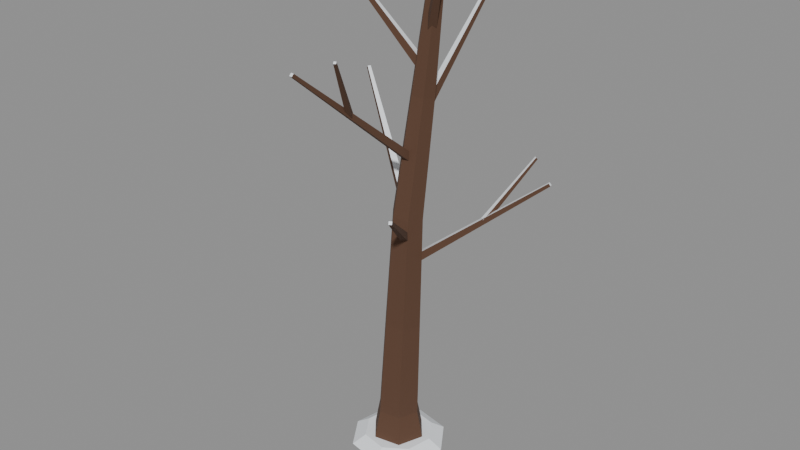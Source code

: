 # Source: dead_tree.blend  (saved by Blender 5.0.119; exported with 4.5.12 LTS)
import bpy
from mathutils import Matrix  # noqa: F401  (used for matrix-valued properties, if any)

bpy.ops.wm.read_factory_settings(use_empty=True)
scene = bpy.context.scene
scene.name = 'Scene'

# ---- materials (node trees are filled in below, after node groups)
mat_bark = bpy.data.materials.new('bark')
mat_bark.diffuse_color = (0.1046, 0.04971, 0.02732, 1.0)
mat_bark.roughness = 0.9
mat_snow = bpy.data.materials.new('snow')
mat_snow.diffuse_color = (0.8796, 0.9131, 0.956, 1.0)
mat_snow.roughness = 0.9

# ---- material node trees
mat_bark.use_nodes = True; mat_bark.node_tree.nodes.clear()
_N = mat_bark.node_tree.nodes; _L = mat_bark.node_tree.links
n0 = _N.new('ShaderNodeBsdfPrincipled'); n0.name = 'Principled BSDF'; n0.location = (-200, 100)
n0.inputs[0].default_value = (0.1046, 0.04971, 0.02732, 1.0)
n0.inputs[2].default_value = 0.9
n0.inputs[27].default_value = (0.0, 0.0, 0.0, 1.0)
n1 = _N.new('ShaderNodeOutputMaterial'); n1.name = 'Material Output'; n1.location = (200, 100)
_L.new(n0.outputs[0], n1.inputs[0])
n1.is_active_output = True
mat_snow.use_nodes = True; mat_snow.node_tree.nodes.clear()
_N = mat_snow.node_tree.nodes; _L = mat_snow.node_tree.links
n0 = _N.new('ShaderNodeBsdfPrincipled'); n0.name = 'Principled BSDF'; n0.location = (-200, 100)
n0.inputs[0].default_value = (0.8796, 0.9131, 0.956, 1.0)
n0.inputs[2].default_value = 0.9
n0.inputs[27].default_value = (0.0, 0.0, 0.0, 1.0)
n1 = _N.new('ShaderNodeOutputMaterial'); n1.name = 'Material Output'; n1.location = (200, 100)
_L.new(n0.outputs[0], n1.inputs[0])
n1.is_active_output = True

# ---- meshes
me_tree = bpy.data.meshes.new('Tree')
me_tree.from_pydata([(0.2659, 0.04689, 0.0), (0.09235, 0.2537, 0.0), (-0.1736, 0.2068, 0.0), (-0.2659, -0.04689, 0.0), (-0.09235, -0.2537, 0.0), (0.1736, -0.2068, 0.0), (0.1969, 0.03468, 0.3437), (0.06837, 0.1879, 0.3465), (-0.1285, 0.1532, 0.3528), (-0.1969, -0.03468, 0.3563), (-0.06837, -0.1879, 0.3535), (0.1285, -0.1532, 0.3472), (0.212, 0.04049, 1.29), (0.09975, 0.1745, 1.298), (-0.0723, 0.144, 1.308), (-0.132, -0.02049, 1.31), (-0.01975, -0.1545, 1.302), (0.1523, -0.124, 1.292), (0.2622, 0.00512, 2.387), (0.1694, 0.1162, 2.395), (0.02718, 0.09111, 2.408), (-0.02221, -0.04512, 2.413), (0.07061, -0.1562, 2.405), (0.2128, -0.1311, 2.392), (0.3475, 0.03897, 3.487), (0.2773, 0.1233, 3.494), (0.1698, 0.1043, 3.508), (0.1325, 0.001026, 3.513), (0.2027, -0.08332, 3.506), (0.3102, -0.06434, 3.492), (0.4483, 0.01234, 4.491), (0.4037, 0.06583, 4.498), (0.3354, 0.05349, 4.507), (0.3117, -0.01234, 4.509), (0.3563, -0.06583, 4.502), (0.4246, -0.05349, 4.493), (0.42, 0.0, 4.75), (0.1123, -0.03356, 1.959), (0.1532, -0.01867, 1.903), (0.129, 0.04778, 1.903), (0.08811, 0.03289, 1.959), (1.228, 0.3951, 2.865), (1.244, 0.4011, 2.843), (1.235, 0.4277, 2.843), (1.218, 0.4217, 2.865), (0.7402, 0.2023, 2.453), (0.76, 0.2307, 2.424), (0.723, 0.2566, 2.424), (0.7031, 0.2282, 2.453), (0.9845, 0.5721, 2.963), (0.9938, 0.5854, 2.949), (0.9764, 0.5976, 2.949), (0.9671, 0.5843, 2.963), (0.1287, 0.0158, 2.46), (0.08541, 0.0408, 2.41), (0.05005, -0.02044, 2.41), (0.09335, -0.04544, 2.46), (-0.7216, 0.4822, 3.4), (-0.7389, 0.4922, 3.38), (-0.7531, 0.4677, 3.38), (-0.7357, 0.4577, 3.4), (0.138, -0.01425, 2.959), (0.134, -0.05953, 2.905), (0.2044, -0.0657, 2.905), (0.2084, -0.02042, 2.959), (0.05109, -1.251, 3.971), (0.0495, -1.269, 3.95), (0.07768, -1.271, 3.95), (0.07926, -1.253, 3.971), (0.08394, -0.7074, 3.512), (0.1018, -0.7383, 3.484), (0.141, -0.7157, 3.484), (0.1231, -0.6848, 3.512), (0.3207, -1.093, 4.072), (0.3291, -1.108, 4.059), (0.3475, -1.097, 4.059), (0.3391, -1.083, 4.072), (0.2523, 0.003304, 3.361), (0.2673, 0.05925, 3.321), (0.1989, 0.07755, 3.321), (0.184, 0.0216, 3.361), (0.4144, 0.6904, 4.332), (0.4204, 0.7128, 4.316), (0.3931, 0.7201, 4.316), (0.3871, 0.6977, 4.332), (0.2512, 0.04749, 3.761), (0.2003, 0.02897, 3.716), (0.2244, -0.03748, 3.716), (0.2753, -0.01895, 3.761), (-0.3911, -0.2088, 4.552), (-0.4114, -0.2162, 4.534), (-0.4018, -0.2428, 4.534), (-0.3814, -0.2354, 4.552), (0.283, -0.01347, 4.061), (0.3299, -0.05283, 4.026), (0.3753, 0.001333, 4.026), (0.3284, 0.0407, 4.061), (0.6745, -0.3144, 4.873), (0.6933, -0.3301, 4.859), (0.7115, -0.3084, 4.859), (0.6927, -0.2927, 4.873), (0.08154, -0.04877, 2.208), (0.1018, -0.08389, 2.15), (0.1631, -0.04854, 2.15), (0.1428, -0.01341, 2.208), (0.4746, -0.6872, 2.706), (0.4827, -0.7012, 2.683), (0.5072, -0.6871, 2.683), (0.4991, -0.673, 2.706), (0.4414, 0.08779, 0.0), (0.25, 0.3742, 0.0), (-0.08779, 0.4414, 0.0), (-0.3742, 0.25, 0.0), (-0.4414, -0.08779, 0.0), (-0.25, -0.3742, 0.0), (0.08779, -0.4414, 0.0), (0.3742, -0.25, 0.0), (0.3178, 0.06321, 0.08), (0.18, 0.2694, 0.08), (-0.06321, 0.3178, 0.08), (-0.2694, 0.18, 0.08), (-0.3178, -0.06321, 0.08), (-0.18, -0.2694, 0.08), (0.06321, -0.3178, 0.08), (0.2694, -0.18, 0.08)], [], [(0, 1, 6), (1, 7, 6), (1, 2, 7), (2, 8, 7), (2, 3, 8), (3, 9, 8), (3, 4, 10), (3, 10, 9), (4, 5, 11), (4, 11, 10), (5, 0, 6), (5, 6, 11), (6, 7, 12), (7, 13, 12), (7, 8, 14), (7, 14, 13), (8, 9, 15), (8, 15, 14), (9, 10, 16), (9, 16, 15), (10, 11, 16), (11, 17, 16), (11, 6, 17), (6, 12, 17), (12, 13, 19), (12, 19, 18), (13, 14, 19), (14, 20, 19), (14, 15, 20), (15, 21, 20), (15, 16, 21), (16, 22, 21), (16, 17, 23), (16, 23, 22), (17, 12, 18), (17, 18, 23), (18, 19, 24), (19, 25, 24), (19, 20, 26), (19, 26, 25), (20, 21, 27), (20, 27, 26), (21, 22, 28, 27), (22, 23, 28), (23, 29, 28), (23, 18, 24, 29), (24, 25, 31), (24, 31, 30), (25, 26, 32), (25, 32, 31), (26, 27, 32), (27, 33, 32), (27, 28, 33), (28, 34, 33), (28, 29, 34), (29, 35, 34), (29, 24, 30), (29, 30, 35), (30, 31, 36), (31, 32, 36), (32, 33, 36), (33, 34, 36), (34, 35, 36), (35, 30, 36), (37, 38, 42, 41), (38, 39, 43, 42), (39, 40, 44, 43), (40, 37, 41, 44), (41, 42, 43, 44), (45, 46, 50, 49), (46, 47, 51, 50), (47, 48, 52, 51), (48, 45, 49, 52), (49, 50, 51, 52), (53, 54, 58, 57), (54, 55, 59, 58), (55, 56, 60, 59), (56, 53, 57, 60), (57, 58, 59, 60), (61, 62, 66, 65), (62, 63, 67, 66), (63, 64, 68, 67), (64, 61, 65, 68), (65, 66, 67, 68), (69, 70, 74, 73), (70, 71, 75, 74), (71, 72, 76, 75), (72, 69, 73, 76), (73, 74, 75, 76), (77, 78, 82, 81), (78, 79, 83, 82), (79, 80, 84, 83), (80, 77, 81, 84), (81, 82, 83, 84), (85, 86, 90, 89), (86, 87, 91, 90), (87, 88, 92, 91), (88, 85, 89, 92), (89, 90, 91, 92), (93, 94, 98, 97), (94, 95, 99, 98), (95, 96, 100, 99), (96, 93, 97, 100), (97, 98, 99, 100), (101, 102, 106, 105), (102, 103, 107, 106), (103, 104, 108, 107), (104, 101, 105, 108), (105, 106, 107, 108), (109, 110, 118, 117), (110, 111, 119, 118), (111, 112, 120, 119), (112, 113, 121, 120), (113, 114, 122, 121), (114, 115, 123, 122), (115, 116, 124, 123), (116, 109, 117, 124), (117, 118, 119, 120, 121, 122, 123, 124)])
me_tree.polygons.foreach_set('material_index', [0, 0, 0, 0, 0, 0, 0, 0, 0, 0, 0, 0, 0, 0, 0, 0, 0, 0, 0, 0, 0, 0, 0, 0, 0, 0, 0, 0, 0, 0, 0, 0, 0, 0, 0, 0, 0, 0, 0, 0, 0, 0, 0, 0, 0, 0, 0, 0, 0, 0, 0, 0, 0, 0, 0, 0, 0, 0, 0, 0, 0, 0, 0, 0, 0, 0, 0, 1, 1, 0, 0, 0, 1, 1, 0, 0, 0, 1, 1, 0, 0, 0, 1, 1, 0, 0, 0, 1, 1, 0, 0, 0, 1, 1, 0, 0, 0, 1, 1, 0, 0, 0, 0, 1, 0, 0, 0, 1, 1, 1, 1, 1, 1, 1, 1, 1, 1, 1])
me_tree.materials.append(mat_bark)
me_tree.materials.append(mat_snow)
me_tree.update()

# ---- objects
ob_tree = bpy.data.objects.new('Tree', me_tree)

# ---- transforms, parenting, visibility, modifiers, constraints
ob_tree.location = (0.0, 0.0, 0.0)

# ---- collection membership
scene.collection.objects.link(ob_tree)

# ---- scene / render settings (as saved in the file)
scene.frame_start = 1; scene.frame_end = 250; scene.frame_set(1)
scene.render.engine = 'BLENDER_EEVEE_NEXT'
scene.render.bake_bias = 0.0
scene.render.bake_samples = 0
scene.cycles.sampling_pattern = 'TABULATED_SOBOL'
scene.eevee.use_volume_custom_range = False
bpy.context.view_layer.update()

# ---- added for rendering (the .blend has no active camera and no usable light): camera, sun + grey world if the file has none
cam_auto = bpy.data.cameras.new('AutoCamera')
cam_auto.lens = 50.0
cam_auto.sensor_width = 36.0
cam_auto.clip_end = 1000.0
ob_auto_camera = bpy.data.objects.new('AutoCamera', cam_auto)
scene.collection.objects.link(ob_auto_camera)
ob_auto_camera.location = (5.45516, -6.52695, 6.60413)
ob_auto_camera.rotation_euler = (1.09748, -7.21219e-08, 0.694738)
scene.camera = ob_auto_camera
light_auto_sun = bpy.data.lights.new('AutoSun', 'SUN')
light_auto_sun.energy = 3.0
light_auto_sun.angle = 0.0523599
ob_auto_sun = bpy.data.objects.new('AutoSun', light_auto_sun)
scene.collection.objects.link(ob_auto_sun)
ob_auto_sun.rotation_euler = (0.872665, 0.174533, 0.523599)
if scene.world is None:
    world_auto = bpy.data.worlds.new('AutoWorld')
    world_auto.color = (0.3, 0.3, 0.3)
    scene.world = world_auto
bpy.context.view_layer.update()
